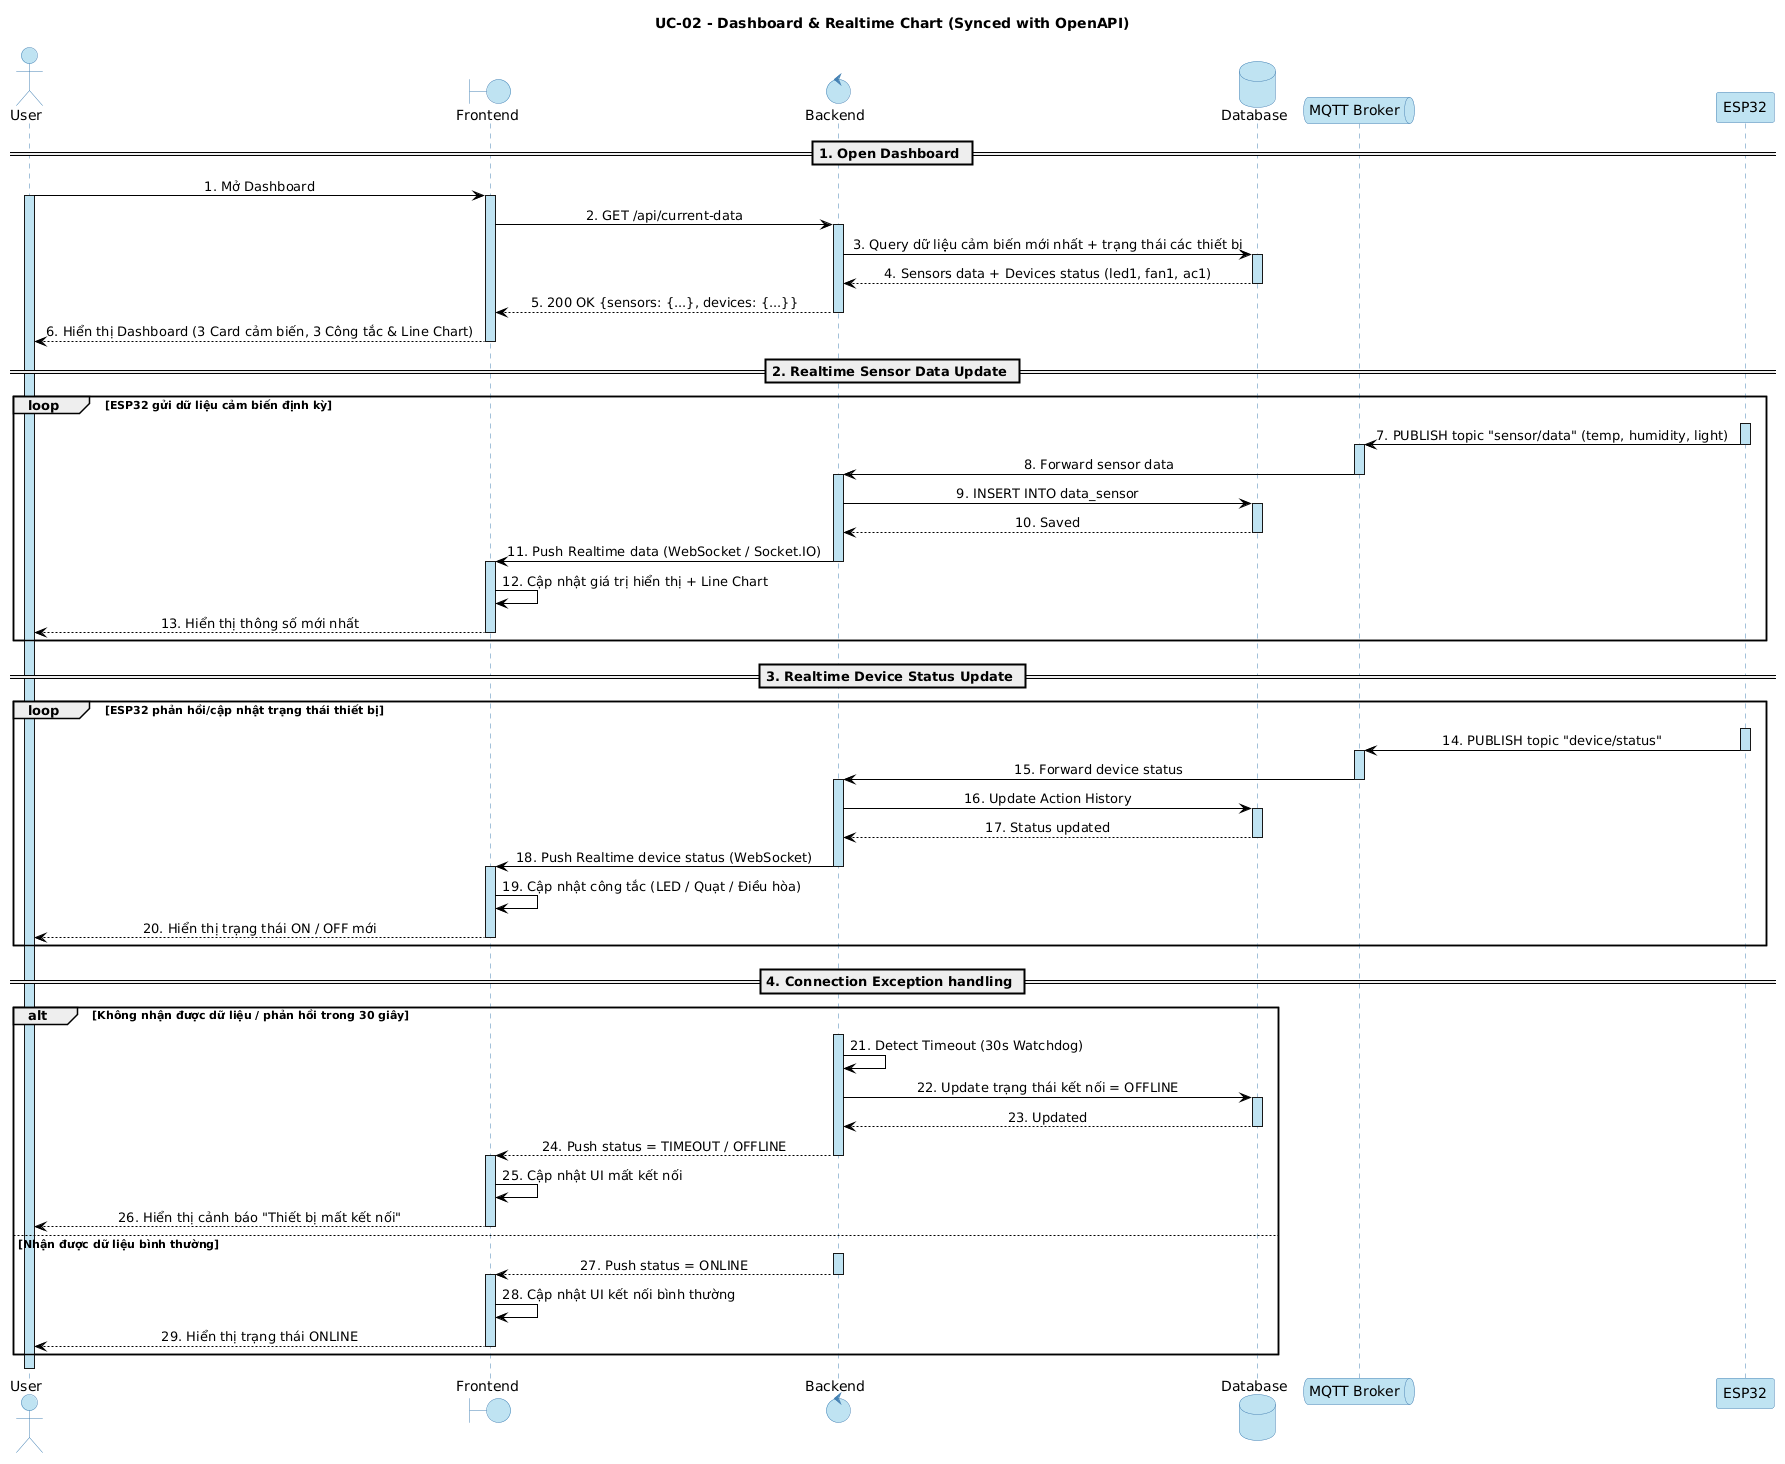

The diagram above was rendered by PlantUML. Its source (embedded in the PNG):
@startuml
skinparam monochrome false
skinparam SequenceMessageAlign center
skinparam Shadowing false

' ===== MÀU CHUNG =====
skinparam ParticipantBackgroundColor #BFE3F2
skinparam ParticipantBorderColor #4682B4
skinparam ParticipantFontColor black

' ===== FE / BE =====
skinparam BoundaryBackgroundColor #BFE3F2
skinparam BoundaryBorderColor #4682B4

skinparam ControlBackgroundColor #BFE3F2
skinparam ControlBorderColor #4682B4

' ===== DATABASE =====
skinparam DatabaseBackgroundColor #BFE3F2
skinparam DatabaseBorderColor #4682B4

' ===== MQTT =====
skinparam QueueBackgroundColor #BFE3F2
skinparam QueueBorderColor #4682B4

' ===== ACTOR =====
skinparam ActorBackgroundColor #BFE3F2
skinparam ActorBorderColor #4682B4

' ===== THANH ACTIVATION =====
skinparam sequence {
    ActivationBackgroundColor #BFE3F2
    ActivationBorderColor #4682B4

    LifeLineBackgroundColor #BFE3F2
    LifeLineBorderColor #4682B4

    ArrowColor black
    ArrowFontColor black
}

title UC-02 - Dashboard & Realtime Chart (Synced with OpenAPI)

actor User
boundary Frontend
control Backend
database Database
queue "MQTT Broker" as MQTT
participant ESP32

== 1. Open Dashboard ==

User -> Frontend: 1. Mở Dashboard
activate User
activate Frontend
Frontend -> Backend: 2. GET /api/current-data
activate Backend

Backend -> Database: 3. Query dữ liệu cảm biến mới nhất + trạng thái các thiết bị
activate Database
Database --> Backend: 4. Sensors data + Devices status (led1, fan1, ac1)
deactivate Database

Backend --> Frontend: 5. 200 OK {sensors: {...}, devices: {...}}
deactivate Backend
Frontend --> User: 6. Hiển thị Dashboard (3 Card cảm biến, 3 Công tắc & Line Chart)
deactivate Frontend

== 2. Realtime Sensor Data Update ==

loop ESP32 gửi dữ liệu cảm biến định kỳ
    activate ESP32
    ESP32 -> MQTT: 7. PUBLISH topic "sensor/data" (temp, humidity, light)
    deactivate ESP32
    activate MQTT
    MQTT -> Backend: 8. Forward sensor data
    deactivate MQTT
    activate Backend

    Backend -> Database: 9. INSERT INTO data_sensor
    activate Database
    Database --> Backend: 10. Saved
    deactivate Database

    Backend -> Frontend: 11. Push Realtime data (WebSocket / Socket.IO)
    deactivate Backend
    activate Frontend
    Frontend -> Frontend: 12. Cập nhật giá trị hiển thị + Line Chart
    Frontend --> User: 13. Hiển thị thông số mới nhất
    deactivate Frontend
end

== 3. Realtime Device Status Update ==

loop ESP32 phản hồi/cập nhật trạng thái thiết bị
    activate ESP32
    ESP32 -> MQTT: 14. PUBLISH topic "device/status"
    deactivate ESP32
    activate MQTT
    MQTT -> Backend: 15. Forward device status
    deactivate MQTT
    activate Backend

    Backend -> Database: 16. Update Action History
    activate Database
    Database --> Backend: 17. Status updated
    deactivate Database

    Backend -> Frontend: 18. Push Realtime device status (WebSocket)
    deactivate Backend
    activate Frontend
    Frontend -> Frontend: 19. Cập nhật công tắc (LED / Quạt / Điều hòa)
    Frontend --> User: 20. Hiển thị trạng thái ON / OFF mới
    deactivate Frontend
end

== 4. Connection Exception handling ==

alt Không nhận được dữ liệu / phản hồi trong 30 giây
    activate Backend
    Backend -> Backend: 21. Detect Timeout (30s Watchdog)
    
    Backend -> Database: 22. Update trạng thái kết nối = OFFLINE
    activate Database
    Database --> Backend: 23. Updated
    deactivate Database

    Backend --> Frontend: 24. Push status = TIMEOUT / OFFLINE
    deactivate Backend
    activate Frontend
    Frontend -> Frontend: 25. Cập nhật UI mất kết nối
    Frontend --> User: 26. Hiển thị cảnh báo "Thiết bị mất kết nối"
    deactivate Frontend

else Nhận được dữ liệu bình thường
    activate Backend
    Backend --> Frontend: 27. Push status = ONLINE
    deactivate Backend
    activate Frontend
    Frontend -> Frontend: 28. Cập nhật UI kết nối bình thường
    Frontend --> User: 29. Hiển thị trạng thái ONLINE
    deactivate Frontend
end

deactivate User
@enduml